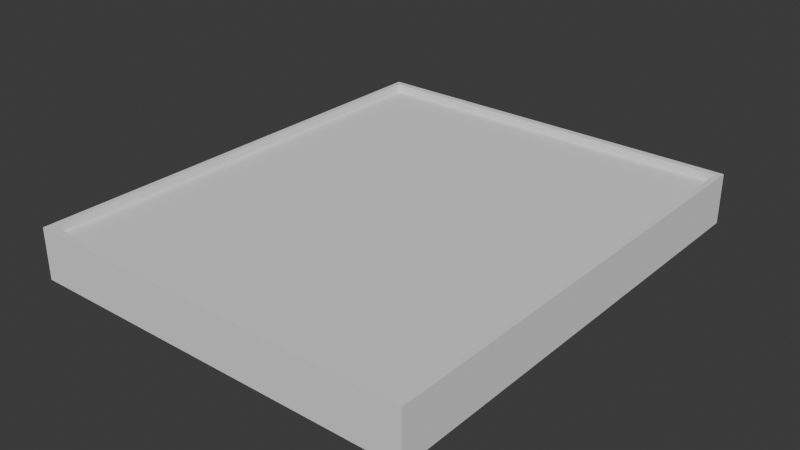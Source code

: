 # Source: Table_base.blend  (saved by Blender 5.0.119; exported with 4.5.12 LTS)
import bpy
from mathutils import Matrix  # noqa: F401  (used for matrix-valued properties, if any)

bpy.ops.wm.read_factory_settings(use_empty=True)
scene = bpy.context.scene
scene.name = 'Scene'

# ---- collections
col_collection = bpy.data.collections.new('Collection'); scene.collection.children.link(col_collection)

# ---- world
world_world = bpy.data.worlds.new('World'); scene.world = world_world
world_world.use_nodes = True; world_world.node_tree.nodes.clear()
_N = world_world.node_tree.nodes; _L = world_world.node_tree.links
n0 = _N.new('ShaderNodeOutputWorld'); n0.name = 'World Output'; n0.location = (200, 100)
n1 = _N.new('ShaderNodeBackground'); n1.name = 'Background'; n1.location = (-200, 100)
n1.inputs[0].default_value = (0.05088, 0.05088, 0.05088, 1.0)
_L.new(n1.outputs[0], n0.inputs[0])
n0.is_active_output = True
world_world.color = (0.05088, 0.05088, 0.05088)
world_world.sun_shadow_jitter_overblur = 0.0

# ---- meshes
me_cube_001 = bpy.data.meshes.new('Cube.001')
me_cube_001.from_pydata([(-1.0, -1.0, -1.0), (-1.0, 1.0, -1.0), (1.0, -1.0, -1.0), (1.0, 1.0, -1.0), (-0.9707, -0.9707, 1.0), (-0.9707, 0.9707, 1.0), (0.9707, 0.9707, 1.0), (0.9707, -0.9707, 1.0), (-1.0, 0.5, -1.0), (-1.0, 0.0, -1.0), (-1.0, -0.5, -1.0), (-0.9707, -0.5, 1.0), (-0.9707, 0.0, 1.0), (-0.9707, 0.5, 1.0), (1.0, -0.5, -1.0), (1.0, 0.0, -1.0), (1.0, 0.5, -1.0), (0.9707, 0.5, 1.0), (0.9707, 0.0, 1.0), (0.9707, -0.5, 1.0), (-1.0, -1.0, -0.3333), (-1.0, -1.0, 0.3333), (-1.0, 1.0, 0.3333), (-1.0, 1.0, -0.3333), (1.0, 1.0, 0.3333), (1.0, 1.0, -0.3333), (1.0, -1.0, 0.3333), (1.0, -1.0, -0.3333), (1.0, 0.5, 0.3333), (1.0, 0.5, -0.3333), (1.0, 0.0, 0.3333), (1.0, 0.0, -0.3333), (1.0, -0.5, 0.3333), (1.0, -0.5, -0.3333), (-1.0, -0.5, 0.3333), (-1.0, -0.5, -0.3333), (-1.0, 0.0, 0.3333), (-1.0, 0.0, -0.3333), (-1.0, 0.5, 0.3333), (-1.0, 0.5, -0.3333), (0.5, 1.0, -1.0), (0.0, 1.0, -1.0), (-0.5, 1.0, -1.0), (-0.5, 0.9707, 1.0), (0.0, 0.9707, 1.0), (0.5, 0.9707, 1.0), (-0.5, -1.0, -1.0), (0.0, -1.0, -1.0), (0.5, -1.0, -1.0), (0.5, -0.9707, 1.0), (0.0, -0.9707, 1.0), (-0.5, -0.9707, 1.0), (0.5, -0.5, 1.0), (0.0, -0.5, 1.0), (-0.5, -0.5, 1.0), (0.5, 0.0, 1.0), (0.0, 0.0, 1.0), (-0.5, 0.0, 1.0), (0.5, 0.5, 1.0), (0.0, 0.5, 1.0), (-0.5, 0.5, 1.0), (0.5, 0.5, -1.0), (0.0, 0.5, -1.0), (-0.5, 0.5, -1.0), (0.5, 0.0, -1.0), (0.0, 0.0, -1.0), (-0.5, 0.0, -1.0), (0.5, -0.5, -1.0), (0.0, -0.5, -1.0), (-0.5, -0.5, -1.0), (0.5, -1.0, -0.3333), (0.0, -1.0, -0.3333), (-0.5, -1.0, -0.3333), (0.5, -1.0, 0.3333), (0.0, -1.0, 0.3333), (-0.5, -1.0, 0.3333), (-0.5, 1.0, -0.3333), (0.0, 1.0, -0.3333), (0.5, 1.0, -0.3333), (-0.5, 1.0, 0.3333), (0.0, 1.0, 0.3333), (0.5, 1.0, 0.3333), (-1.0, 0.5, 1.0), (-1.0, 1.0, 1.0), (0.5, 1.0, 1.0), (1.0, 1.0, 1.0), (1.0, -0.5, 1.0), (1.0, -1.0, 1.0), (-0.5, -1.0, 1.0), (-1.0, -1.0, 1.0), (-1.0, -0.5, 1.0), (-1.0, 0.0, 1.0), (1.0, 0.5, 1.0), (1.0, 0.0, 1.0), (-0.5, 1.0, 1.0), (0.0, 1.0, 1.0), (0.5, -1.0, 1.0), (0.0, -1.0, 1.0), (-1.0, 0.5, 1.388), (-1.0, 1.0, 1.388), (0.5, 1.0, 1.388), (1.0, 1.0, 1.388), (1.0, -0.5, 1.388), (1.0, -1.0, 1.388), (-0.5, -1.0, 1.388), (-1.0, -1.0, 1.388), (-1.0, -0.5, 1.388), (-1.0, 0.0, 1.388), (1.0, 0.5, 1.388), (1.0, 0.0, 1.388), (-0.5, 1.0, 1.388), (0.0, 1.0, 1.388), (0.5, -1.0, 1.388), (0.0, -1.0, 1.388), (-0.9707, 0.5, 1.388), (-0.9707, 0.9707, 1.388), (0.5, 0.9707, 1.388), (0.9707, 0.9707, 1.388), (0.9707, -0.5, 1.388), (0.9707, -0.9707, 1.388), (-0.5, -0.9707, 1.388), (-0.9707, -0.9707, 1.388), (-0.9707, -0.5, 1.388), (-0.9707, 0.0, 1.388), (0.9707, 0.5, 1.388), (0.9707, 0.0, 1.388), (-0.5, 0.9707, 1.388), (0.0, 0.9707, 1.388), (0.5, -0.9707, 1.388), (0.0, -0.9707, 1.388)], [], [(38, 82, 83, 22), (81, 84, 85, 24), (32, 86, 87, 26), (75, 88, 89, 21), (67, 14, 2, 48), (58, 17, 6, 45), (49, 7, 19, 52), (52, 19, 18, 55), (55, 18, 17, 58), (40, 3, 16, 61), (61, 16, 15, 64), (64, 15, 14, 67), (24, 85, 92, 28), (28, 92, 93, 30), (30, 93, 86, 32), (21, 89, 90, 34), (34, 90, 91, 36), (36, 91, 82, 38), (9, 37, 39, 8), (37, 36, 38, 39), (10, 35, 37, 9), (35, 34, 36, 37), (0, 20, 35, 10), (20, 21, 34, 35), (15, 31, 33, 14), (31, 30, 32, 33), (16, 29, 31, 15), (29, 28, 30, 31), (3, 25, 29, 16), (25, 24, 28, 29), (46, 72, 20, 0), (72, 75, 21, 20), (14, 33, 27, 2), (33, 32, 26, 27), (40, 78, 25, 3), (78, 81, 24, 25), (8, 39, 23, 1), (39, 38, 22, 23), (23, 22, 79, 76), (76, 79, 80, 77), (77, 80, 81, 78), (1, 23, 76, 42), (42, 76, 77, 41), (41, 77, 78, 40), (27, 26, 73, 70), (70, 73, 74, 71), (71, 74, 75, 72), (2, 27, 70, 48), (48, 70, 71, 47), (47, 71, 72, 46), (9, 66, 69, 10), (66, 65, 68, 69), (65, 64, 67, 68), (8, 63, 66, 9), (63, 62, 65, 66), (62, 61, 64, 65), (1, 42, 63, 8), (42, 41, 62, 63), (41, 40, 61, 62), (12, 57, 60, 13), (57, 56, 59, 60), (56, 55, 58, 59), (11, 54, 57, 12), (54, 53, 56, 57), (53, 52, 55, 56), (4, 51, 54, 11), (51, 50, 53, 54), (50, 49, 52, 53), (13, 60, 43, 5), (60, 59, 44, 43), (59, 58, 45, 44), (10, 69, 46, 0), (69, 68, 47, 46), (68, 67, 48, 47), (26, 87, 96, 73), (73, 96, 97, 74), (74, 97, 88, 75), (22, 83, 94, 79), (79, 94, 95, 80), (80, 95, 84, 81), (18, 19, 118, 125), (87, 86, 102, 103), (92, 85, 101, 108), (17, 18, 125, 124), (88, 97, 113, 104), (6, 17, 124, 117), (97, 96, 112, 113), (12, 13, 114, 123), (85, 84, 100, 101), (96, 87, 103, 112), (11, 12, 123, 122), (82, 91, 107, 98), (4, 11, 122, 121), (91, 90, 106, 107), (51, 4, 121, 120), (83, 82, 98, 99), (114, 115, 99, 98), (116, 117, 101, 100), (118, 119, 103, 102), (120, 121, 105, 104), (121, 122, 106, 105), (122, 123, 107, 106), (123, 114, 98, 107), (117, 124, 108, 101), (124, 125, 109, 108), (125, 118, 102, 109), (115, 126, 110, 99), (126, 127, 111, 110), (127, 116, 100, 111), (119, 128, 112, 103), (128, 129, 113, 112), (129, 120, 104, 113), (93, 92, 108, 109), (5, 43, 126, 115), (86, 93, 109, 102), (43, 44, 127, 126), (89, 88, 104, 105), (44, 45, 116, 127), (94, 83, 99, 110), (7, 49, 128, 119), (13, 5, 115, 114), (95, 94, 110, 111), (49, 50, 129, 128), (45, 6, 117, 116), (84, 95, 111, 100), (50, 51, 120, 129), (19, 7, 119, 118), (90, 89, 105, 106)])
_uv = me_cube_001.uv_layers.new(name='UVMap')
_uv.uv.foreach_set('vector', [0.5417, 0.1875, 0.625, 0.1875, 0.625, 0.25, 0.5417, 0.25, 0.5417, 0.4375, 0.625, 0.4375, 0.625, 0.5, 0.5417, 0.5, 0.5417, 0.6875, 0.625, 0.6875, 0.625, 0.75, 0.5417, 0.75, 0.5417, 0.9375, 0.625, 0.9375, 0.625, 1.0, 0.5417, 1.0, 0.3125, 0.6875, 0.375, 0.6875, 0.375, 0.75, 0.3125, 0.75, 0.625, 0.5312, 0.625, 0.5607, 0.625, 0.5004, 0.625, 0.443, 0.625, 0.807, 0.625, 0.7496, 0.625, 0.6893, 0.625, 0.7188, 0.625, 0.7188, 0.625, 0.6893, 0.625, 0.625, 0.625, 0.625, 0.625, 0.625, 0.625, 0.625, 0.625, 0.5607, 0.625, 0.5312, 0.3125, 0.5, 0.375, 0.5, 0.375, 0.5625, 0.3125, 0.5625, 0.3125, 0.5625, 0.375, 0.5625, 0.375, 0.625, 0.3125, 0.625, 0.3125, 0.625, 0.375, 0.625, 0.375, 0.6875, 0.3125, 0.6875, 0.5417, 0.5, 0.625, 0.5, 0.625, 0.5625, 0.5417, 0.5625, 0.5417, 0.5625, 0.625, 0.5625, 0.625, 0.625, 0.5417, 0.625, 0.5417, 0.625, 0.625, 0.625, 0.625, 0.6875, 0.5417, 0.6875, 0.5417, 0.0, 0.625, 0.0, 0.625, 0.0625, 0.5417, 0.0625, 0.5417, 0.0625, 0.625, 0.0625, 0.625, 0.125, 0.5417, 0.125, 0.5417, 0.125, 0.625, 0.125, 0.625, 0.1875, 0.5417, 0.1875, 0.375, 0.125, 0.4583, 0.125, 0.4583, 0.1875, 0.375, 0.1875, 0.4583, 0.125, 0.5417, 0.125, 0.5417, 0.1875, 0.4583, 0.1875, 0.375, 0.0625, 0.4583, 0.0625, 0.4583, 0.125, 0.375, 0.125, 0.4583, 0.0625, 0.5417, 0.0625, 0.5417, 0.125, 0.4583, 0.125, 0.375, 0.0, 0.4583, 0.0, 0.4583, 0.0625, 0.375, 0.0625, 0.4583, 0.0, 0.5417, 0.0, 0.5417, 0.0625, 0.4583, 0.0625, 0.375, 0.625, 0.4583, 0.625, 0.4583, 0.6875, 0.375, 0.6875, 0.4583, 0.625, 0.5417, 0.625, 0.5417, 0.6875, 0.4583, 0.6875, 0.375, 0.5625, 0.4583, 0.5625, 0.4583, 0.625, 0.375, 0.625, 0.4583, 0.5625, 0.5417, 0.5625, 0.5417, 0.625, 0.4583, 0.625, 0.375, 0.5, 0.4583, 0.5, 0.4583, 0.5625, 0.375, 0.5625, 0.4583, 0.5, 0.5417, 0.5, 0.5417, 0.5625, 0.4583, 0.5625, 0.375, 0.9375, 0.4583, 0.9375, 0.4583, 1.0, 0.375, 1.0, 0.4583, 0.9375, 0.5417, 0.9375, 0.5417, 1.0, 0.4583, 1.0, 0.375, 0.6875, 0.4583, 0.6875, 0.4583, 0.75, 0.375, 0.75, 0.4583, 0.6875, 0.5417, 0.6875, 0.5417, 0.75, 0.4583, 0.75, 0.375, 0.4375, 0.4583, 0.4375, 0.4583, 0.5, 0.375, 0.5, 0.4583, 0.4375, 0.5417, 0.4375, 0.5417, 0.5, 0.4583, 0.5, 0.375, 0.1875, 0.4583, 0.1875, 0.4583, 0.25, 0.375, 0.25, 0.4583, 0.1875, 0.5417, 0.1875, 0.5417, 0.25, 0.4583, 0.25, 0.4583, 0.25, 0.5417, 0.25, 0.5417, 0.3125, 0.4583, 0.3125, 0.4583, 0.3125, 0.5417, 0.3125, 0.5417, 0.375, 0.4583, 0.375, 0.4583, 0.375, 0.5417, 0.375, 0.5417, 0.4375, 0.4583, 0.4375, 0.375, 0.25, 0.4583, 0.25, 0.4583, 0.3125, 0.375, 0.3125, 0.375, 0.3125, 0.4583, 0.3125, 0.4583, 0.375, 0.375, 0.375, 0.375, 0.375, 0.4583, 0.375, 0.4583, 0.4375, 0.375, 0.4375, 0.4583, 0.75, 0.5417, 0.75, 0.5417, 0.8125, 0.4583, 0.8125, 0.4583, 0.8125, 0.5417, 0.8125, 0.5417, 0.875, 0.4583, 0.875, 0.4583, 0.875, 0.5417, 0.875, 0.5417, 0.9375, 0.4583, 0.9375, 0.375, 0.75, 0.4583, 0.75, 0.4583, 0.8125, 0.375, 0.8125, 0.375, 0.8125, 0.4583, 0.8125, 0.4583, 0.875, 0.375, 0.875, 0.375, 0.875, 0.4583, 0.875, 0.4583, 0.9375, 0.375, 0.9375, 0.125, 0.625, 0.1875, 0.625, 0.1875, 0.6875, 0.125, 0.6875, 0.1875, 0.625, 0.25, 0.625, 0.25, 0.6875, 0.1875, 0.6875, 0.25, 0.625, 0.3125, 0.625, 0.3125, 0.6875, 0.25, 0.6875, 0.125, 0.5625, 0.1875, 0.5625, 0.1875, 0.625, 0.125, 0.625, 0.1875, 0.5625, 0.25, 0.5625, 0.25, 0.625, 0.1875, 0.625, 0.25, 0.5625, 0.3125, 0.5625, 0.3125, 0.625, 0.25, 0.625, 0.125, 0.5, 0.1875, 0.5, 0.1875, 0.5625, 0.125, 0.5625, 0.1875, 0.5, 0.25, 0.5, 0.25, 0.5625, 0.1875, 0.5625, 0.25, 0.5, 0.3125, 0.5, 0.3125, 0.5625, 0.25, 0.5625, 0.625, 0.625, 0.625, 0.625, 0.625, 0.4688, 0.625, 0.4393, 0.625, 0.625, 0.625, 0.625, 0.625, 0.5, 0.625, 0.4688, 0.625, 0.625, 0.625, 0.625, 0.625, 0.5312, 0.625, 0.5, 0.625, 0.8107, 0.625, 0.7812, 0.625, 0.625, 0.625, 0.625, 0.625, 0.7812, 0.625, 0.75, 0.625, 0.625, 0.625, 0.625, 0.625, 0.75, 0.625, 0.7188, 0.625, 0.625, 0.625, 0.625, 0.625, 0.9857, 0.625, 0.9283, 0.625, 0.7812, 0.625, 0.8107, 0.625, 0.9283, 0.625, 0.8677, 0.625, 0.75, 0.625, 0.7812, 0.625, 0.8677, 0.625, 0.807, 0.625, 0.7188, 0.625, 0.75, 0.625, 0.4393, 0.625, 0.4688, 0.625, 0.3217, 0.625, 0.2643, 0.625, 0.4688, 0.625, 0.5, 0.625, 0.3823, 0.625, 0.3217, 0.625, 0.5, 0.625, 0.5312, 0.625, 0.443, 0.625, 0.3823, 0.125, 0.6875, 0.1875, 0.6875, 0.1875, 0.75, 0.125, 0.75, 0.1875, 0.6875, 0.25, 0.6875, 0.25, 0.75, 0.1875, 0.75, 0.25, 0.6875, 0.3125, 0.6875, 0.3125, 0.75, 0.25, 0.75, 0.5417, 0.75, 0.625, 0.75, 0.625, 0.8125, 0.5417, 0.8125, 0.5417, 0.8125, 0.625, 0.8125, 0.625, 0.875, 0.5417, 0.875, 0.5417, 0.875, 0.625, 0.875, 0.625, 0.9375, 0.5417, 0.9375, 0.5417, 0.25, 0.625, 0.25, 0.625, 0.3125, 0.5417, 0.3125, 0.5417, 0.3125, 0.625, 0.3125, 0.625, 0.375, 0.5417, 0.375, 0.5417, 0.375, 0.625, 0.375, 0.625, 0.4375, 0.5417, 0.4375, 0.625, 0.625, 0.625, 0.6893, 0.625, 0.6893, 0.625, 0.625, 0.625, 0.75, 0.625, 0.6875, 0.625, 0.6875, 0.625, 0.75, 0.625, 0.5625, 0.625, 0.5, 0.625, 0.5, 0.625, 0.5625, 0.625, 0.5607, 0.625, 0.625, 0.625, 0.625, 0.625, 0.5607, 0.625, 0.9375, 0.625, 0.875, 0.625, 0.875, 0.625, 0.9375, 0.625, 0.5004, 0.625, 0.5607, 0.625, 0.5607, 0.625, 0.5004, 0.625, 0.875, 0.625, 0.8125, 0.625, 0.8125, 0.625, 0.875, 0.625, 0.625, 0.625, 0.4393, 0.625, 0.4393, 0.625, 0.625, 0.625, 0.5, 0.625, 0.4375, 0.625, 0.4375, 0.625, 0.5, 0.625, 0.8125, 0.625, 0.75, 0.625, 0.75, 0.625, 0.8125, 0.625, 0.8107, 0.625, 0.625, 0.625, 0.625, 0.625, 0.8107, 0.625, 0.1875, 0.625, 0.125, 0.625, 0.125, 0.625, 0.1875, 0.625, 0.9857, 0.625, 0.8107, 0.625, 0.8107, 0.625, 0.9857, 0.625, 0.125, 0.625, 0.0625, 0.625, 0.0625, 0.625, 0.125, 0.625, 0.9283, 0.625, 0.9857, 0.625, 0.9857, 0.625, 0.9283, 0.625, 0.25, 0.625, 0.1875, 0.625, 0.1875, 0.625, 0.25, 0.625, 0.4393, 0.625, 0.2643, 0.625, 0.25, 0.625, 0.4375, 0.625, 0.443, 0.625, 0.5004, 0.625, 0.5, 0.625, 0.4375, 0.625, 0.6893, 0.625, 0.7496, 0.625, 0.75, 0.625, 0.6875, 0.625, 0.9283, 0.625, 0.9857, 0.625, 1.0, 0.625, 0.9375, 0.625, 0.9857, 0.625, 0.8107, 0.625, 0.8125, 0.625, 1.0, 0.625, 0.8107, 0.625, 0.625, 0.625, 0.625, 0.625, 0.8125, 0.625, 0.625, 0.625, 0.4393, 0.625, 0.4375, 0.625, 0.625, 0.625, 0.5004, 0.625, 0.5607, 0.625, 0.5625, 0.625, 0.5, 0.625, 0.5607, 0.625, 0.625, 0.625, 0.625, 0.625, 0.5625, 0.625, 0.625, 0.625, 0.6893, 0.625, 0.6875, 0.625, 0.625, 0.625, 0.2643, 0.625, 0.3217, 0.625, 0.3125, 0.625, 0.25, 0.625, 0.3217, 0.625, 0.3823, 0.625, 0.375, 0.625, 0.3125, 0.625, 0.3823, 0.625, 0.443, 0.625, 0.4375, 0.625, 0.375, 0.625, 0.7496, 0.625, 0.807, 0.625, 0.8125, 0.625, 0.75, 0.625, 0.807, 0.625, 0.8677, 0.625, 0.875, 0.625, 0.8125, 0.625, 0.8677, 0.625, 0.9283, 0.625, 0.9375, 0.625, 0.875, 0.625, 0.625, 0.625, 0.5625, 0.625, 0.5625, 0.625, 0.625, 0.625, 0.2643, 0.625, 0.3217, 0.625, 0.3217, 0.625, 0.2643, 0.625, 0.6875, 0.625, 0.625, 0.625, 0.625, 0.625, 0.6875, 0.625, 0.3217, 0.625, 0.3823, 0.625, 0.3823, 0.625, 0.3217, 0.625, 1.0, 0.625, 0.9375, 0.625, 0.9375, 0.625, 1.0, 0.625, 0.3823, 0.625, 0.443, 0.625, 0.443, 0.625, 0.3823, 0.625, 0.3125, 0.625, 0.25, 0.625, 0.25, 0.625, 0.3125, 0.625, 0.7496, 0.625, 0.807, 0.625, 0.807, 0.625, 0.7496, 0.625, 0.4393, 0.625, 0.2643, 0.625, 0.2643, 0.625, 0.4393, 0.625, 0.375, 0.625, 0.3125, 0.625, 0.3125, 0.625, 0.375, 0.625, 0.807, 0.625, 0.8677, 0.625, 0.8677, 0.625, 0.807, 0.625, 0.443, 0.625, 0.5004, 0.625, 0.5004, 0.625, 0.443, 0.625, 0.4375, 0.625, 0.375, 0.625, 0.375, 0.625, 0.4375, 0.625, 0.8677, 0.625, 0.9283, 0.625, 0.9283, 0.625, 0.8677, 0.625, 0.6893, 0.625, 0.7496, 0.625, 0.7496, 0.625, 0.6893, 0.625, 0.0625, 0.625, 0.0, 0.625, 0.0, 0.625, 0.0625])
me_cube_001.update()

# ---- objects
ob_cube = bpy.data.objects.new('Cube', me_cube_001)

# ---- transforms, parenting, visibility, modifiers, constraints
ob_cube.location = (0.0, 0.0, 0.0)
ob_cube.scale = (18.53, 22.06, 2.0)

# ---- collection membership
col_collection.objects.link(ob_cube)

# ---- scene / render settings (as saved in the file)
scene.frame_start = 1; scene.frame_end = 250; scene.frame_set(1)
scene.render.engine = 'BLENDER_EEVEE_NEXT'
scene.render.bake_bias = 0.0
scene.render.bake_samples = 0
scene.cycles.sampling_pattern = 'TABULATED_SOBOL'
scene.eevee.use_volume_custom_range = False
bpy.context.view_layer.update()

# ---- added for rendering (the .blend has no active camera and no usable light): camera, sun
cam_auto = bpy.data.cameras.new('AutoCamera')
cam_auto.lens = 50.0
cam_auto.sensor_width = 36.0
cam_auto.clip_end = 1000.0
ob_auto_camera = bpy.data.objects.new('AutoCamera', cam_auto)
scene.collection.objects.link(ob_auto_camera)
ob_auto_camera.location = (53.4889, -64.1867, 43.1787)
ob_auto_camera.rotation_euler = (1.09748, -7.21219e-08, 0.694738)
scene.camera = ob_auto_camera
light_auto_sun = bpy.data.lights.new('AutoSun', 'SUN')
light_auto_sun.energy = 3.0
light_auto_sun.angle = 0.0523599
ob_auto_sun = bpy.data.objects.new('AutoSun', light_auto_sun)
scene.collection.objects.link(ob_auto_sun)
ob_auto_sun.rotation_euler = (0.872665, 0.174533, 0.523599)
bpy.context.view_layer.update()
